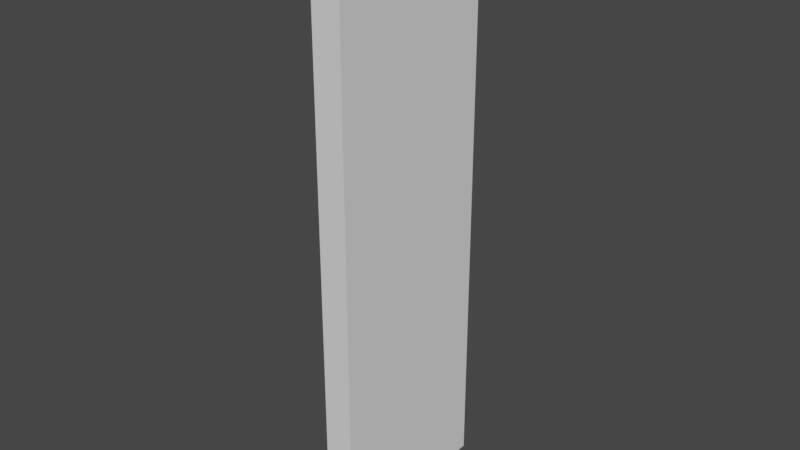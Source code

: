 # Source: locker_door.blend  (saved by Blender 2.83.18; exported with 4.5.12 LTS)
import bpy
from mathutils import Matrix  # noqa: F401  (used for matrix-valued properties, if any)

bpy.ops.wm.read_factory_settings(use_empty=True)
scene = bpy.context.scene
scene.name = 'Scene'

# ---- world
world_world = bpy.data.worlds.new('World'); scene.world = world_world
world_world.use_nodes = True; world_world.node_tree.nodes.clear()
_N = world_world.node_tree.nodes; _L = world_world.node_tree.links
n0 = _N.new('ShaderNodeOutputWorld'); n0.name = 'World Output'; n0.location = (300, 300)
n1 = _N.new('ShaderNodeBackground'); n1.name = 'Background'; n1.location = (10, 300)
n1.inputs[0].default_value = (0.05088, 0.05088, 0.05088, 1.0)
_L.new(n1.outputs[0], n0.inputs[0])
n0.is_active_output = True
world_world.color = (0.05088, 0.05088, 0.05088)
world_world.use_sun_shadow = False
world_world.sun_shadow_jitter_overblur = 0.0

# ---- meshes
me_cube = bpy.data.meshes.new('Cube')
me_cube.from_pydata([(0.5, 0.375, -0.25), (0.5, -0.375, -0.25), (0.5, 0.375, 2.25), (0.5, -0.375, 2.25), (0.375, 0.375, -0.25), (0.375, -0.375, -0.25), (0.375, 0.375, 2.25), (0.375, -0.375, 2.25)], [], [(0, 2, 3, 1), (4, 5, 7, 6), (2, 6, 7, 3), (0, 4, 6, 2), (3, 7, 5, 1), (1, 5, 4, 0)])
_uv = me_cube.uv_layers.new(name='UVMap')
_uv.uv.foreach_set('vector', [0.5625, 0.6875, 0.5938, 0.6875, 0.5938, 0.7188, 0.5625, 0.7188, 0.5625, 0.6875, 0.5625, 0.7188, 0.5938, 0.7188, 0.5938, 0.6875, 0.5938, 0.6875, 0.5938, 0.6875, 0.5938, 0.7188, 0.5938, 0.7188, 0.5625, 0.6875, 0.5625, 0.6875, 0.5938, 0.6875, 0.5938, 0.6875, 0.5938, 0.7188, 0.5938, 0.7188, 0.5625, 0.7188, 0.5625, 0.7188, 0.5625, 0.7188, 0.5625, 0.7188, 0.5625, 0.6875, 0.5625, 0.6875])
me_cube.use_remesh_fix_poles = True
me_cube.use_remesh_preserve_attributes = False
me_cube.use_mirror_vertex_groups = False
me_cube.update()

# ---- objects
ob_cube = bpy.data.objects.new('Cube', me_cube)

# ---- transforms, parenting, visibility, modifiers, constraints
ob_cube.location = (0.0, 0.0, 0.5)
ob_cube.lineart.crease_threshold = 0.0

# ---- collection membership
scene.collection.objects.link(ob_cube)

# ---- scene / render settings (as saved in the file)
scene.frame_start = 1; scene.frame_end = 250; scene.frame_set(1)
scene.render.engine = 'BLENDER_EEVEE_NEXT'
scene.cycles.use_denoising = False
scene.cycles.samples = 128
scene.cycles.sampling_pattern = 'TABULATED_SOBOL'
scene.cycles.use_adaptive_sampling = False
scene.cycles.use_light_tree = False
scene.view_settings.view_transform = 'Filmic'
bpy.context.view_layer.update()

# ---- added for rendering (the .blend has no active camera and no usable light): camera, sun
cam_auto = bpy.data.cameras.new('AutoCamera')
cam_auto.lens = 50.0
cam_auto.sensor_width = 36.0
cam_auto.clip_end = 1000.0
ob_auto_camera = bpy.data.objects.new('AutoCamera', cam_auto)
scene.collection.objects.link(ob_auto_camera)
ob_auto_camera.location = (2.85518, -2.90121, 3.43414)
ob_auto_camera.rotation_euler = (1.09748, -7.21219e-08, 0.694738)
scene.camera = ob_auto_camera
light_auto_sun = bpy.data.lights.new('AutoSun', 'SUN')
light_auto_sun.energy = 3.0
light_auto_sun.angle = 0.0523599
ob_auto_sun = bpy.data.objects.new('AutoSun', light_auto_sun)
scene.collection.objects.link(ob_auto_sun)
ob_auto_sun.rotation_euler = (0.872665, 0.174533, 0.523599)
bpy.context.view_layer.update()
